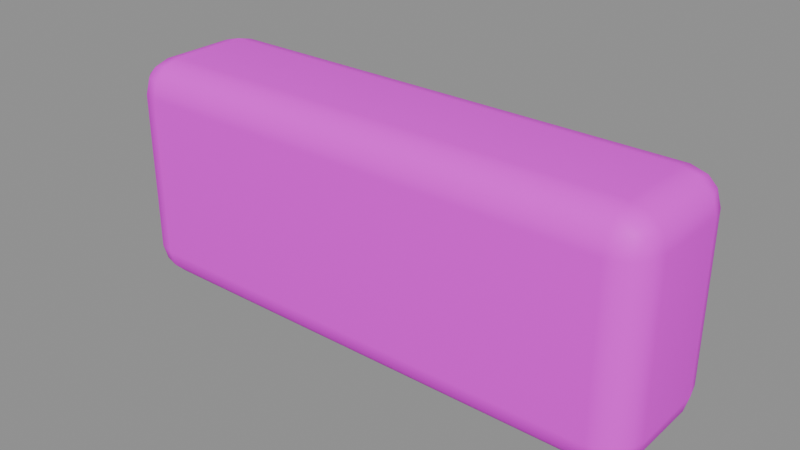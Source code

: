 # Source: parapet.blend  (saved by Blender 5.2.45; exported with 4.5.12 LTS)
import bpy
from mathutils import Matrix  # noqa: F401  (used for matrix-valued properties, if any)

bpy.ops.wm.read_factory_settings(use_empty=True)
scene = bpy.context.scene
scene.name = '白花台矮墙'

# ---- collections
col_sea_scene_sbr_parapet = bpy.data.collections.new('SEA-SCENE-SBR-PARAPET'); scene.collection.children.link(col_sea_scene_sbr_parapet)

# ---- images (referenced by path relative to the original .blend; pixels are not part of the script)
import os
ASSET_DIR = os.environ.get("B2B_ASSET_DIR", "")  # directory of the original .blend (textures are referenced by path, not embedded)
HERE = os.path.dirname(os.path.abspath(__file__))  # packed textures are extracted next to this script under _unpacked/

def load_image(name, relpath, width, height, colorspace="sRGB"):
    """Load a texture the original file referenced (path relative to the .blend, or extracted next to this script)."""
    p = next((c for c in (os.path.join(HERE, relpath), os.path.join(ASSET_DIR, relpath)) if relpath and os.path.exists(c)), "")
    if p:
        img = bpy.data.images.load(p, check_existing=True)
        img.name = name
    else:  # same state as the original file: an image datablock whose file is absent (Cycles renders it pink)
        img = bpy.data.images.new(name, width, height)
        img.source = "FILE"
        img.filepath = "//" + (relpath or name)
    img.colorspace_settings.name = colorspace
    return img
img_sea_cozy_8x8_512_png = load_image('sea_cozy_8x8_512.png', 'sea_cozy_8x8_512.png', 1024, 1024, 'sRGB')

# ---- materials (node trees are filled in below, after node groups)
mat_sea_matte = bpy.data.materials.new('SEA_Matte')

# ---- material node trees
mat_sea_matte.use_nodes = True; mat_sea_matte.node_tree.nodes.clear()
_N = mat_sea_matte.node_tree.nodes; _L = mat_sea_matte.node_tree.links
n0 = _N.new('ShaderNodeUVMap'); n0.name = 'UV Map'; n0.location = (0, 0)
n0.width = 160
n0.uv_map = 'PaletteUV'
n1 = _N.new('ShaderNodeTexImage'); n1.name = 'Image Texture'; n1.location = (0, 0)
n1.image = img_sea_cozy_8x8_512_png
n1.interpolation = 'Closest'
n2 = _N.new('ShaderNodeBsdfPrincipled'); n2.name = 'Principled BSDF'; n2.location = (0, 0)
n2.inputs[2].default_value = 0.62
n2.inputs[10].default_value = 0.005
n2.inputs[13].default_value = 0.25
n3 = _N.new('ShaderNodeOutputMaterial'); n3.name = 'Material Output'; n3.location = (0, 0)
n4 = _N.new('ShaderNodeHueSaturation'); n4.name = 'Hue/Saturation/Value'; n4.location = (0, 0)
n4.width = 160
n4.inputs[1].default_value = 1.22
_L.new(n0.outputs[0], n1.inputs[0])
_L.new(n1.outputs[0], n4.inputs[4])
_L.new(n4.outputs[0], n2.inputs[0])
_L.new(n2.outputs[0], n3.inputs[0])
n3.is_active_output = True

# ---- meshes
me_cube_027 = bpy.data.meshes.new('Cube.027')
me_cube_027.from_pydata([(-0.505, -0.08, 0.0), (-0.505, -0.15, 0.07), (-0.575, -0.08, 0.07), (-0.505, -0.115, 0.009352), (-0.54, -0.08, 0.009352), (-0.5385, -0.1135, 0.01844), (-0.54, -0.1406, 0.07), (-0.505, -0.1406, 0.03505), (-0.5385, -0.1316, 0.03653), (-0.5656, -0.08, 0.03505), (-0.5656, -0.115, 0.07), (-0.5566, -0.1135, 0.03653), (-0.505, -0.15, 0.41), (-0.505, -0.08, 0.48), (-0.575, -0.08, 0.41), (-0.505, -0.1406, 0.445), (-0.54, -0.1406, 0.41), (-0.5385, -0.1316, 0.4435), (-0.54, -0.08, 0.4706), (-0.505, -0.115, 0.4706), (-0.5385, -0.1135, 0.4616), (-0.5656, -0.115, 0.41), (-0.5656, -0.08, 0.445), (-0.5566, -0.1135, 0.4435), (-0.505, 0.08, 0.0), (-0.575, 0.08, 0.07), (-0.505, 0.15, 0.07), (-0.54, 0.08, 0.009352), (-0.505, 0.115, 0.009352), (-0.5385, 0.1135, 0.01844), (-0.5656, 0.115, 0.07), (-0.5656, 0.08, 0.03505), (-0.5566, 0.1135, 0.03653), (-0.505, 0.1406, 0.03505), (-0.54, 0.1406, 0.07), (-0.5385, 0.1316, 0.03653), (-0.505, 0.08, 0.48), (-0.505, 0.15, 0.41), (-0.575, 0.08, 0.41), (-0.505, 0.115, 0.4706), (-0.54, 0.08, 0.4706), (-0.5385, 0.1135, 0.4616), (-0.54, 0.1406, 0.41), (-0.505, 0.1406, 0.445), (-0.5385, 0.1316, 0.4435), (-0.5656, 0.08, 0.445), (-0.5656, 0.115, 0.41), (-0.5566, 0.1135, 0.4435), (0.505, -0.08, 0.0), (0.575, -0.08, 0.07), (0.505, -0.15, 0.07), (0.54, -0.08, 0.009352), (0.505, -0.115, 0.009352), (0.5385, -0.1135, 0.01844), (0.5656, -0.115, 0.07), (0.5656, -0.08, 0.03505), (0.5566, -0.1135, 0.03653), (0.505, -0.1406, 0.03505), (0.54, -0.1406, 0.07), (0.5385, -0.1316, 0.03653), (0.505, -0.08, 0.48), (0.505, -0.15, 0.41), (0.575, -0.08, 0.41), (0.505, -0.115, 0.4706), (0.54, -0.08, 0.4706), (0.5385, -0.1135, 0.4616), (0.54, -0.1406, 0.41), (0.505, -0.1406, 0.445), (0.5385, -0.1316, 0.4435), (0.5656, -0.08, 0.445), (0.5656, -0.115, 0.41), (0.5566, -0.1135, 0.4435), (0.505, 0.08, 0.0), (0.505, 0.15, 0.07), (0.575, 0.08, 0.07), (0.505, 0.115, 0.009352), (0.54, 0.08, 0.009352), (0.5385, 0.1135, 0.01844), (0.54, 0.1406, 0.07), (0.505, 0.1406, 0.03505), (0.5385, 0.1316, 0.03653), (0.5656, 0.08, 0.03505), (0.5656, 0.115, 0.07), (0.5566, 0.1135, 0.03653), (0.505, 0.08, 0.48), (0.575, 0.08, 0.41), (0.505, 0.15, 0.41), (0.54, 0.08, 0.4706), (0.505, 0.115, 0.4706), (0.5385, 0.1135, 0.4616), (0.5656, 0.115, 0.41), (0.5656, 0.08, 0.445), (0.5566, 0.1135, 0.4435), (0.505, 0.1406, 0.445), (0.54, 0.1406, 0.41), (0.5385, 0.1316, 0.4435)], [], [(0, 3, 5, 4), (3, 7, 8, 5), (1, 6, 8, 7), (6, 10, 11, 8), (2, 9, 11, 10), (9, 4, 5, 11), (5, 8, 11), (12, 15, 17, 16), (15, 19, 20, 17), (13, 18, 20, 19), (18, 22, 23, 20), (14, 21, 23, 22), (21, 16, 17, 23), (17, 20, 23), (24, 27, 29, 28), (27, 31, 32, 29), (25, 30, 32, 31), (30, 34, 35, 32), (26, 33, 35, 34), (33, 28, 29, 35), (29, 32, 35), (36, 39, 41, 40), (39, 43, 44, 41), (37, 42, 44, 43), (42, 46, 47, 44), (38, 45, 47, 46), (45, 40, 41, 47), (41, 44, 47), (48, 51, 53, 52), (51, 55, 56, 53), (49, 54, 56, 55), (54, 58, 59, 56), (50, 57, 59, 58), (57, 52, 53, 59), (53, 56, 59), (60, 63, 65, 64), (63, 67, 68, 65), (61, 66, 68, 67), (66, 70, 71, 68), (62, 69, 71, 70), (69, 64, 65, 71), (65, 68, 71), (72, 75, 77, 76), (75, 79, 80, 77), (73, 78, 80, 79), (78, 82, 83, 80), (74, 81, 83, 82), (81, 76, 77, 83), (77, 80, 83), (84, 87, 89, 88), (87, 91, 92, 89), (85, 90, 92, 91), (90, 94, 95, 92), (86, 93, 95, 94), (93, 88, 89, 95), (89, 92, 95), (24, 0, 4, 27), (27, 4, 9, 31), (31, 9, 2, 25), (1, 12, 16, 6), (6, 16, 21, 10), (10, 21, 14, 2), (13, 36, 40, 18), (18, 40, 45, 22), (22, 45, 38, 14), (37, 26, 34, 42), (42, 34, 30, 46), (46, 30, 25, 38), (72, 24, 28, 75), (75, 28, 33, 79), (79, 33, 26, 73), (36, 84, 88, 39), (39, 88, 93, 43), (43, 93, 86, 37), (85, 74, 82, 90), (90, 82, 78, 94), (94, 78, 73, 86), (48, 72, 76, 51), (51, 76, 81, 55), (55, 81, 74, 49), (84, 60, 64, 87), (87, 64, 69, 91), (91, 69, 62, 85), (61, 50, 58, 66), (66, 58, 54, 70), (70, 54, 49, 62), (0, 48, 52, 3), (3, 52, 57, 7), (7, 57, 50, 1), (60, 13, 19, 63), (63, 19, 15, 67), (67, 15, 12, 61), (24, 72, 48, 0), (2, 14, 38, 25), (50, 61, 12, 1), (84, 36, 13, 60), (26, 37, 86, 73), (74, 85, 62, 49)])
me_cube_027.polygons.foreach_set('use_smooth', [True] * 98)
_uv = me_cube_027.uv_layers.new(name='PaletteUV')
_uv.uv.foreach_set('vector', [0.5875, 0.9375, 0.5625, 0.9625, 0.5375, 0.9375, 0.5625, 0.9125, 0.5875, 0.9375, 0.5625, 0.9625, 0.5375, 0.9375, 0.5625, 0.9125, 0.5875, 0.9375, 0.5625, 0.9625, 0.5375, 0.9375, 0.5625, 0.9125, 0.5875, 0.9375, 0.5625, 0.9625, 0.5375, 0.9375, 0.5625, 0.9125, 0.5875, 0.9375, 0.5625, 0.9625, 0.5375, 0.9375, 0.5625, 0.9125, 0.5875, 0.9375, 0.5625, 0.9625, 0.5375, 0.9375, 0.5625, 0.9125, 0.5875, 0.9375, 0.55, 0.9592, 0.55, 0.9158, 0.5875, 0.9375, 0.5625, 0.9625, 0.5375, 0.9375, 0.5625, 0.9125, 0.5875, 0.9375, 0.5625, 0.9625, 0.5375, 0.9375, 0.5625, 0.9125, 0.5875, 0.9375, 0.5625, 0.9625, 0.5375, 0.9375, 0.5625, 0.9125, 0.5875, 0.9375, 0.5625, 0.9625, 0.5375, 0.9375, 0.5625, 0.9125, 0.5875, 0.9375, 0.5625, 0.9625, 0.5375, 0.9375, 0.5625, 0.9125, 0.5875, 0.9375, 0.5625, 0.9625, 0.5375, 0.9375, 0.5625, 0.9125, 0.5875, 0.9375, 0.55, 0.9592, 0.55, 0.9158, 0.5875, 0.9375, 0.5625, 0.9625, 0.5375, 0.9375, 0.5625, 0.9125, 0.5875, 0.9375, 0.5625, 0.9625, 0.5375, 0.9375, 0.5625, 0.9125, 0.5875, 0.9375, 0.5625, 0.9625, 0.5375, 0.9375, 0.5625, 0.9125, 0.5875, 0.9375, 0.5625, 0.9625, 0.5375, 0.9375, 0.5625, 0.9125, 0.5875, 0.9375, 0.5625, 0.9625, 0.5375, 0.9375, 0.5625, 0.9125, 0.5875, 0.9375, 0.5625, 0.9625, 0.5375, 0.9375, 0.5625, 0.9125, 0.5875, 0.9375, 0.55, 0.9592, 0.55, 0.9158, 0.5875, 0.9375, 0.5625, 0.9625, 0.5375, 0.9375, 0.5625, 0.9125, 0.5875, 0.9375, 0.5625, 0.9625, 0.5375, 0.9375, 0.5625, 0.9125, 0.5875, 0.9375, 0.5625, 0.9625, 0.5375, 0.9375, 0.5625, 0.9125, 0.5875, 0.9375, 0.5625, 0.9625, 0.5375, 0.9375, 0.5625, 0.9125, 0.5875, 0.9375, 0.5625, 0.9625, 0.5375, 0.9375, 0.5625, 0.9125, 0.5875, 0.9375, 0.5625, 0.9625, 0.5375, 0.9375, 0.5625, 0.9125, 0.5875, 0.9375, 0.55, 0.9592, 0.55, 0.9158, 0.5875, 0.9375, 0.5625, 0.9625, 0.5375, 0.9375, 0.5625, 0.9125, 0.5875, 0.9375, 0.5625, 0.9625, 0.5375, 0.9375, 0.5625, 0.9125, 0.5875, 0.9375, 0.5625, 0.9625, 0.5375, 0.9375, 0.5625, 0.9125, 0.5875, 0.9375, 0.5625, 0.9625, 0.5375, 0.9375, 0.5625, 0.9125, 0.5875, 0.9375, 0.5625, 0.9625, 0.5375, 0.9375, 0.5625, 0.9125, 0.5875, 0.9375, 0.5625, 0.9625, 0.5375, 0.9375, 0.5625, 0.9125, 0.5875, 0.9375, 0.55, 0.9592, 0.55, 0.9158, 0.5875, 0.9375, 0.5625, 0.9625, 0.5375, 0.9375, 0.5625, 0.9125, 0.5875, 0.9375, 0.5625, 0.9625, 0.5375, 0.9375, 0.5625, 0.9125, 0.5875, 0.9375, 0.5625, 0.9625, 0.5375, 0.9375, 0.5625, 0.9125, 0.5875, 0.9375, 0.5625, 0.9625, 0.5375, 0.9375, 0.5625, 0.9125, 0.5875, 0.9375, 0.5625, 0.9625, 0.5375, 0.9375, 0.5625, 0.9125, 0.5875, 0.9375, 0.5625, 0.9625, 0.5375, 0.9375, 0.5625, 0.9125, 0.5875, 0.9375, 0.55, 0.9592, 0.55, 0.9158, 0.5875, 0.9375, 0.5625, 0.9625, 0.5375, 0.9375, 0.5625, 0.9125, 0.5875, 0.9375, 0.5625, 0.9625, 0.5375, 0.9375, 0.5625, 0.9125, 0.5875, 0.9375, 0.5625, 0.9625, 0.5375, 0.9375, 0.5625, 0.9125, 0.5875, 0.9375, 0.5625, 0.9625, 0.5375, 0.9375, 0.5625, 0.9125, 0.5875, 0.9375, 0.5625, 0.9625, 0.5375, 0.9375, 0.5625, 0.9125, 0.5875, 0.9375, 0.5625, 0.9625, 0.5375, 0.9375, 0.5625, 0.9125, 0.5875, 0.9375, 0.55, 0.9592, 0.55, 0.9158, 0.5875, 0.9375, 0.5625, 0.9625, 0.5375, 0.9375, 0.5625, 0.9125, 0.5875, 0.9375, 0.5625, 0.9625, 0.5375, 0.9375, 0.5625, 0.9125, 0.5875, 0.9375, 0.5625, 0.9625, 0.5375, 0.9375, 0.5625, 0.9125, 0.5875, 0.9375, 0.5625, 0.9625, 0.5375, 0.9375, 0.5625, 0.9125, 0.5875, 0.9375, 0.5625, 0.9625, 0.5375, 0.9375, 0.5625, 0.9125, 0.5875, 0.9375, 0.5625, 0.9625, 0.5375, 0.9375, 0.5625, 0.9125, 0.5875, 0.9375, 0.55, 0.9592, 0.55, 0.9158, 0.5875, 0.9375, 0.5625, 0.9625, 0.5375, 0.9375, 0.5625, 0.9125, 0.5875, 0.9375, 0.5625, 0.9625, 0.5375, 0.9375, 0.5625, 0.9125, 0.5875, 0.9375, 0.5625, 0.9625, 0.5375, 0.9375, 0.5625, 0.9125, 0.5875, 0.9375, 0.5625, 0.9625, 0.5375, 0.9375, 0.5625, 0.9125, 0.5875, 0.9375, 0.5625, 0.9625, 0.5375, 0.9375, 0.5625, 0.9125, 0.5875, 0.9375, 0.5625, 0.9625, 0.5375, 0.9375, 0.5625, 0.9125, 0.5875, 0.9375, 0.5625, 0.9625, 0.5375, 0.9375, 0.5625, 0.9125, 0.5875, 0.9375, 0.5625, 0.9625, 0.5375, 0.9375, 0.5625, 0.9125, 0.5875, 0.9375, 0.5625, 0.9625, 0.5375, 0.9375, 0.5625, 0.9125, 0.5875, 0.9375, 0.5625, 0.9625, 0.5375, 0.9375, 0.5625, 0.9125, 0.5875, 0.9375, 0.5625, 0.9625, 0.5375, 0.9375, 0.5625, 0.9125, 0.5875, 0.9375, 0.5625, 0.9625, 0.5375, 0.9375, 0.5625, 0.9125, 0.5875, 0.9375, 0.5625, 0.9625, 0.5375, 0.9375, 0.5625, 0.9125, 0.5875, 0.9375, 0.5625, 0.9625, 0.5375, 0.9375, 0.5625, 0.9125, 0.5875, 0.9375, 0.5625, 0.9625, 0.5375, 0.9375, 0.5625, 0.9125, 0.5875, 0.9375, 0.5625, 0.9625, 0.5375, 0.9375, 0.5625, 0.9125, 0.5875, 0.9375, 0.5625, 0.9625, 0.5375, 0.9375, 0.5625, 0.9125, 0.5875, 0.9375, 0.5625, 0.9625, 0.5375, 0.9375, 0.5625, 0.9125, 0.5875, 0.9375, 0.5625, 0.9625, 0.5375, 0.9375, 0.5625, 0.9125, 0.5875, 0.9375, 0.5625, 0.9625, 0.5375, 0.9375, 0.5625, 0.9125, 0.5875, 0.9375, 0.5625, 0.9625, 0.5375, 0.9375, 0.5625, 0.9125, 0.5875, 0.9375, 0.5625, 0.9625, 0.5375, 0.9375, 0.5625, 0.9125, 0.5875, 0.9375, 0.5625, 0.9625, 0.5375, 0.9375, 0.5625, 0.9125, 0.5875, 0.9375, 0.5625, 0.9625, 0.5375, 0.9375, 0.5625, 0.9125, 0.5875, 0.9375, 0.5625, 0.9625, 0.5375, 0.9375, 0.5625, 0.9125, 0.5875, 0.9375, 0.5625, 0.9625, 0.5375, 0.9375, 0.5625, 0.9125, 0.5875, 0.9375, 0.5625, 0.9625, 0.5375, 0.9375, 0.5625, 0.9125, 0.5875, 0.9375, 0.5625, 0.9625, 0.5375, 0.9375, 0.5625, 0.9125, 0.5875, 0.9375, 0.5625, 0.9625, 0.5375, 0.9375, 0.5625, 0.9125, 0.5875, 0.9375, 0.5625, 0.9625, 0.5375, 0.9375, 0.5625, 0.9125, 0.5875, 0.9375, 0.5625, 0.9625, 0.5375, 0.9375, 0.5625, 0.9125, 0.5875, 0.9375, 0.5625, 0.9625, 0.5375, 0.9375, 0.5625, 0.9125, 0.5875, 0.9375, 0.5625, 0.9625, 0.5375, 0.9375, 0.5625, 0.9125, 0.5875, 0.9375, 0.5625, 0.9625, 0.5375, 0.9375, 0.5625, 0.9125, 0.5875, 0.9375, 0.5625, 0.9625, 0.5375, 0.9375, 0.5625, 0.9125, 0.5875, 0.9375, 0.5625, 0.9625, 0.5375, 0.9375, 0.5625, 0.9125, 0.5875, 0.9375, 0.5625, 0.9625, 0.5375, 0.9375, 0.5625, 0.9125, 0.5875, 0.9375, 0.5625, 0.9625, 0.5375, 0.9375, 0.5625, 0.9125, 0.5875, 0.9375, 0.5625, 0.9625, 0.5375, 0.9375, 0.5625, 0.9125, 0.5875, 0.9375, 0.5625, 0.9625, 0.5375, 0.9375, 0.5625, 0.9125, 0.5875, 0.9375, 0.5625, 0.9625, 0.5375, 0.9375, 0.5625, 0.9125, 0.5875, 0.9375, 0.5625, 0.9625, 0.5375, 0.9375, 0.5625, 0.9125])
me_cube_027.materials.append(mat_sea_matte)
me_cube_027.update()
me_cube_027.normals_split_custom_set([tuple(v) for v in zip(*[iter([-0.01317, -0.05684, -0.9983, -0.009448, -0.4997, -0.8661, -0.4179, -0.4178, -0.8067, -0.4974, -0.04134, -0.8665, -0.009448, -0.4997, -0.8661, -0.009448, -0.8661, -0.4997, -0.4179, -0.8067, -0.4178, -0.4179, -0.4178, -0.8067, -0.01375, -0.9994, -0.03046, -0.4986, -0.8664, -0.0261, -0.4179, -0.8067, -0.4178, -0.009448, -0.8661, -0.4997, -0.4986, -0.8664, -0.0261, -0.8664, -0.4986, -0.0261, -0.8067, -0.4178, -0.4179, -0.4179, -0.8067, -0.4178, -0.9979, -0.05726, -0.03037, -0.8665, -0.04134, -0.4974, -0.8067, -0.4178, -0.4179, -0.8664, -0.4986, -0.0261, -0.8665, -0.04134, -0.4974, -0.4974, -0.04134, -0.8665, -0.4179, -0.4178, -0.8067, -0.8067, -0.4178, -0.4179, -0.4179, -0.4178, -0.8067, -0.4179, -0.8067, -0.4178, -0.8067, -0.4178, -0.4179, -0.01374, -0.9994, 0.03047, -0.009448, -0.8661, 0.4997, -0.4179, -0.8067, 0.4178, -0.4986, -0.8664, 0.0261, -0.009448, -0.8661, 0.4997, -0.009448, -0.4997, 0.8661, -0.4179, -0.4178, 0.8067, -0.4179, -0.8067, 0.4178, -0.01316, -0.05685, 0.9983, -0.4974, -0.04134, 0.8665, -0.4179, -0.4178, 0.8067, -0.009448, -0.4997, 0.8661, -0.4974, -0.04134, 0.8665, -0.8665, -0.04134, 0.4974, -0.8067, -0.4179, 0.4178, -0.4179, -0.4178, 0.8067, -0.9979, -0.05727, 0.03036, -0.8664, -0.4986, 0.0261, -0.8067, -0.4179, 0.4178, -0.8665, -0.04134, 0.4974, -0.8664, -0.4986, 0.0261, -0.4986, -0.8664, 0.0261, -0.4179, -0.8067, 0.4178, -0.8067, -0.4179, 0.4178, -0.4179, -0.8067, 0.4178, -0.4179, -0.4178, 0.8067, -0.8067, -0.4179, 0.4178, -0.01316, 0.05685, -0.9983, -0.4974, 0.04134, -0.8665, -0.4179, 0.4179, -0.8067, -0.009448, 0.4997, -0.8661, -0.4974, 0.04134, -0.8665, -0.8665, 0.04134, -0.4974, -0.8067, 0.4179, -0.4178, -0.4179, 0.4179, -0.8067, -0.9979, 0.05726, -0.03036, -0.8664, 0.4986, -0.0261, -0.8067, 0.4179, -0.4178, -0.8665, 0.04134, -0.4974, -0.8664, 0.4986, -0.0261, -0.4986, 0.8664, -0.0261, -0.4178, 0.8067, -0.4179, -0.8067, 0.4179, -0.4178, -0.01374, 0.9994, -0.03047, -0.009448, 0.8661, -0.4997, -0.4178, 0.8067, -0.4179, -0.4986, 0.8664, -0.0261, -0.009448, 0.8661, -0.4997, -0.009448, 0.4997, -0.8661, -0.4179, 0.4179, -0.8067, -0.4178, 0.8067, -0.4179, -0.4179, 0.4179, -0.8067, -0.8067, 0.4179, -0.4178, -0.4178, 0.8067, -0.4179, -0.01317, 0.05684, 0.9983, -0.009448, 0.4997, 0.8661, -0.4179, 0.4179, 0.8067, -0.4974, 0.04134, 0.8665, -0.009448, 0.4997, 0.8661, -0.009448, 0.8661, 0.4997, -0.4179, 0.8067, 0.4178, -0.4179, 0.4179, 0.8067, -0.01375, 0.9994, 0.03046, -0.4986, 0.8664, 0.0261, -0.4179, 0.8067, 0.4178, -0.009448, 0.8661, 0.4997, -0.4986, 0.8664, 0.0261, -0.8664, 0.4986, 0.0261, -0.8067, 0.4178, 0.4179, -0.4179, 0.8067, 0.4178, -0.9979, 0.05726, 0.03037, -0.8665, 0.04134, 0.4974, -0.8067, 0.4178, 0.4179, -0.8664, 0.4986, 0.0261, -0.8665, 0.04134, 0.4974, -0.4974, 0.04134, 0.8665, -0.4179, 0.4179, 0.8067, -0.8067, 0.4178, 0.4179, -0.4179, 0.4179, 0.8067, -0.4179, 0.8067, 0.4178, -0.8067, 0.4178, 0.4179, 0.01316, -0.05685, -0.9983, 0.4974, -0.04134, -0.8665, 0.4179, -0.4179, -0.8067, 0.009448, -0.4997, -0.8661, 0.4974, -0.04134, -0.8665, 0.8665, -0.04134, -0.4974, 0.8067, -0.4179, -0.4178, 0.4179, -0.4179, -0.8067, 0.9979, -0.05726, -0.03036, 0.8664, -0.4986, -0.0261, 0.8067, -0.4179, -0.4178, 0.8665, -0.04134, -0.4974, 0.8664, -0.4986, -0.0261, 0.4986, -0.8664, -0.0261, 0.4178, -0.8067, -0.4179, 0.8067, -0.4179, -0.4178, 0.01374, -0.9994, -0.03047, 0.009448, -0.8661, -0.4997, 0.4178, -0.8067, -0.4179, 0.4986, -0.8664, -0.0261, 0.009448, -0.8661, -0.4997, 0.009448, -0.4997, -0.8661, 0.4179, -0.4179, -0.8067, 0.4178, -0.8067, -0.4179, 0.4179, -0.4179, -0.8067, 0.8067, -0.4179, -0.4178, 0.4178, -0.8067, -0.4179, 0.01317, -0.05684, 0.9983, 0.009448, -0.4997, 0.8661, 0.4179, -0.4179, 0.8067, 0.4974, -0.04134, 0.8665, 0.009448, -0.4997, 0.8661, 0.009448, -0.8661, 0.4997, 0.4179, -0.8067, 0.4178, 0.4179, -0.4179, 0.8067, 0.01375, -0.9994, 0.03046, 0.4986, -0.8664, 0.0261, 0.4179, -0.8067, 0.4178, 0.009448, -0.8661, 0.4997, 0.4986, -0.8664, 0.0261, 0.8664, -0.4986, 0.0261, 0.8067, -0.4178, 0.4179, 0.4179, -0.8067, 0.4178, 0.9979, -0.05726, 0.03037, 0.8665, -0.04134, 0.4974, 0.8067, -0.4178, 0.4179, 0.8664, -0.4986, 0.0261, 0.8665, -0.04134, 0.4974, 0.4974, -0.04134, 0.8665, 0.4179, -0.4179, 0.8067, 0.8067, -0.4178, 0.4179, 0.4179, -0.4179, 0.8067, 0.4179, -0.8067, 0.4178, 0.8067, -0.4178, 0.4179, 0.01317, 0.05684, -0.9983, 0.009448, 0.4997, -0.8661, 0.4179, 0.4178, -0.8067, 0.4974, 0.04134, -0.8665, 0.009448, 0.4997, -0.8661, 0.009448, 0.8661, -0.4997, 0.4179, 0.8067, -0.4178, 0.4179, 0.4178, -0.8067, 0.01375, 0.9994, -0.03046, 0.4986, 0.8664, -0.0261, 0.4179, 0.8067, -0.4178, 0.009448, 0.8661, -0.4997, 0.4986, 0.8664, -0.0261, 0.8664, 0.4986, -0.0261, 0.8067, 0.4178, -0.4179, 0.4179, 0.8067, -0.4178, 0.9979, 0.05726, -0.03037, 0.8665, 0.04134, -0.4974, 0.8067, 0.4178, -0.4179, 0.8664, 0.4986, -0.0261, 0.8665, 0.04134, -0.4974, 0.4974, 0.04134, -0.8665, 0.4179, 0.4178, -0.8067, 0.8067, 0.4178, -0.4179, 0.4179, 0.4178, -0.8067, 0.4179, 0.8067, -0.4178, 0.8067, 0.4178, -0.4179, 0.01316, 0.05685, 0.9983, 0.4974, 0.04134, 0.8665, 0.4179, 0.4179, 0.8067, 0.009448, 0.4997, 0.8661, 0.4974, 0.04134, 0.8665, 0.8665, 0.04134, 0.4974, 0.8067, 0.4179, 0.4178, 0.4179, 0.4179, 0.8067, 0.9979, 0.05727, 0.03036, 0.8664, 0.4986, 0.0261, 0.8067, 0.4179, 0.4178, 0.8665, 0.04134, 0.4974, 0.8664, 0.4986, 0.0261, 0.4986, 0.8664, 0.0261, 0.4178, 0.8067, 0.4179, 0.8067, 0.4179, 0.4178, 0.01374, 0.9994, 0.03047, 0.009448, 0.8661, 0.4997, 0.4178, 0.8067, 0.4179, 0.4986, 0.8664, 0.0261, 0.009448, 0.8661, 0.4997, 0.009448, 0.4997, 0.8661, 0.4179, 0.4179, 0.8067, 0.4178, 0.8067, 0.4179, 0.4179, 0.4179, 0.8067, 0.8067, 0.4179, 0.4178, 0.4178, 0.8067, 0.4179, -0.01316, 0.05685, -0.9983, -0.01317, -0.05684, -0.9983, -0.4974, -0.04134, -0.8665, -0.4974, 0.04134, -0.8665, -0.4974, 0.04134, -0.8665, -0.4974, -0.04134, -0.8665, -0.8665, -0.04134, -0.4974, -0.8665, 0.04134, -0.4974, -0.8665, 0.04134, -0.4974, -0.8665, -0.04134, -0.4974, -0.9979, -0.05726, -0.03037, -0.9979, 0.05726, -0.03036, -0.01375, -0.9994, -0.03046, -0.01374, -0.9994, 0.03047, -0.4986, -0.8664, 0.0261, -0.4986, -0.8664, -0.0261, -0.4986, -0.8664, -0.0261, -0.4986, -0.8664, 0.0261, -0.8664, -0.4986, 0.0261, -0.8664, -0.4986, -0.0261, -0.8664, -0.4986, -0.0261, -0.8664, -0.4986, 0.0261, -0.9979, -0.05727, 0.03036, -0.9979, -0.05726, -0.03037, -0.01316, -0.05685, 0.9983, -0.01317, 0.05684, 0.9983, -0.4974, 0.04134, 0.8665, -0.4974, -0.04134, 0.8665, -0.4974, -0.04134, 0.8665, -0.4974, 0.04134, 0.8665, -0.8665, 0.04134, 0.4974, -0.8665, -0.04134, 0.4974, -0.8665, -0.04134, 0.4974, -0.8665, 0.04134, 0.4974, -0.9979, 0.05726, 0.03037, -0.9979, -0.05727, 0.03036, -0.01375, 0.9994, 0.03046, -0.01374, 0.9994, -0.03047, -0.4986, 0.8664, -0.0261, -0.4986, 0.8664, 0.0261, -0.4986, 0.8664, 0.0261, -0.4986, 0.8664, -0.0261, -0.8664, 0.4986, -0.0261, -0.8664, 0.4986, 0.0261, -0.8664, 0.4986, 0.0261, -0.8664, 0.4986, -0.0261, -0.9979, 0.05726, -0.03036, -0.9979, 0.05726, 0.03037, 0.01317, 0.05684, -0.9983, -0.01316, 0.05685, -0.9983, -0.009448, 0.4997, -0.8661, 0.009448, 0.4997, -0.8661, 0.009448, 0.4997, -0.8661, -0.009448, 0.4997, -0.8661, -0.009448, 0.8661, -0.4997, 0.009448, 0.8661, -0.4997, 0.009448, 0.8661, -0.4997, -0.009448, 0.8661, -0.4997, -0.01374, 0.9994, -0.03047, 0.01375, 0.9994, -0.03046, -0.01317, 0.05684, 0.9983, 0.01316, 0.05685, 0.9983, 0.009448, 0.4997, 0.8661, -0.009448, 0.4997, 0.8661, -0.009448, 0.4997, 0.8661, 0.009448, 0.4997, 0.8661, 0.009448, 0.8661, 0.4997, -0.009448, 0.8661, 0.4997, -0.009448, 0.8661, 0.4997, 0.009448, 0.8661, 0.4997, 0.01374, 0.9994, 0.03047, -0.01375, 0.9994, 0.03046, 0.9979, 0.05727, 0.03036, 0.9979, 0.05726, -0.03037, 0.8664, 0.4986, -0.0261, 0.8664, 0.4986, 0.0261, 0.8664, 0.4986, 0.0261, 0.8664, 0.4986, -0.0261, 0.4986, 0.8664, -0.0261, 0.4986, 0.8664, 0.0261, 0.4986, 0.8664, 0.0261, 0.4986, 0.8664, -0.0261, 0.01375, 0.9994, -0.03046, 0.01374, 0.9994, 0.03047, 0.01316, -0.05685, -0.9983, 0.01317, 0.05684, -0.9983, 0.4974, 0.04134, -0.8665, 0.4974, -0.04134, -0.8665, 0.4974, -0.04134, -0.8665, 0.4974, 0.04134, -0.8665, 0.8665, 0.04134, -0.4974, 0.8665, -0.04134, -0.4974, 0.8665, -0.04134, -0.4974, 0.8665, 0.04134, -0.4974, 0.9979, 0.05726, -0.03037, 0.9979, -0.05726, -0.03036, 0.01316, 0.05685, 0.9983, 0.01317, -0.05684, 0.9983, 0.4974, -0.04134, 0.8665, 0.4974, 0.04134, 0.8665, 0.4974, 0.04134, 0.8665, 0.4974, -0.04134, 0.8665, 0.8665, -0.04134, 0.4974, 0.8665, 0.04134, 0.4974, 0.8665, 0.04134, 0.4974, 0.8665, -0.04134, 0.4974, 0.9979, -0.05726, 0.03037, 0.9979, 0.05727, 0.03036, 0.01375, -0.9994, 0.03046, 0.01374, -0.9994, -0.03047, 0.4986, -0.8664, -0.0261, 0.4986, -0.8664, 0.0261, 0.4986, -0.8664, 0.0261, 0.4986, -0.8664, -0.0261, 0.8664, -0.4986, -0.0261, 0.8664, -0.4986, 0.0261, 0.8664, -0.4986, 0.0261, 0.8664, -0.4986, -0.0261, 0.9979, -0.05726, -0.03036, 0.9979, -0.05726, 0.03037, -0.01317, -0.05684, -0.9983, 0.01316, -0.05685, -0.9983, 0.009448, -0.4997, -0.8661, -0.009448, -0.4997, -0.8661, -0.009448, -0.4997, -0.8661, 0.009448, -0.4997, -0.8661, 0.009448, -0.8661, -0.4997, -0.009448, -0.8661, -0.4997, -0.009448, -0.8661, -0.4997, 0.009448, -0.8661, -0.4997, 0.01374, -0.9994, -0.03047, -0.01375, -0.9994, -0.03046, 0.01317, -0.05684, 0.9983, -0.01316, -0.05685, 0.9983, -0.009448, -0.4997, 0.8661, 0.009448, -0.4997, 0.8661, 0.009448, -0.4997, 0.8661, -0.009448, -0.4997, 0.8661, -0.009448, -0.8661, 0.4997, 0.009448, -0.8661, 0.4997, 0.009448, -0.8661, 0.4997, -0.009448, -0.8661, 0.4997, -0.01374, -0.9994, 0.03047, 0.01375, -0.9994, 0.03046, -0.01316, 0.05685, -0.9983, 0.01317, 0.05684, -0.9983, 0.01316, -0.05685, -0.9983, -0.01317, -0.05684, -0.9983, -0.9979, -0.05726, -0.03037, -0.9979, -0.05727, 0.03036, -0.9979, 0.05726, 0.03037, -0.9979, 0.05726, -0.03036, 0.01374, -0.9994, -0.03047, 0.01375, -0.9994, 0.03046, -0.01374, -0.9994, 0.03047, -0.01375, -0.9994, -0.03046, 0.01316, 0.05685, 0.9983, -0.01317, 0.05684, 0.9983, -0.01316, -0.05685, 0.9983, 0.01317, -0.05684, 0.9983, -0.01374, 0.9994, -0.03047, -0.01375, 0.9994, 0.03046, 0.01374, 0.9994, 0.03047, 0.01375, 0.9994, -0.03046, 0.9979, 0.05726, -0.03037, 0.9979, 0.05727, 0.03036, 0.9979, -0.05726, 0.03037, 0.9979, -0.05726, -0.03036])] * 3)])

# ---- objects
ob_parapet_mesh = bpy.data.objects.new('parapet_mesh', me_cube_027)
ob_root_parapet = bpy.data.objects.new('ROOT_parapet', None)

# ---- transforms, parenting, visibility, modifiers, constraints
ob_parapet_mesh.parent = ob_root_parapet
ob_parapet_mesh.location = (0.0, 0.0, 0.0)
ob_root_parapet.location = (0.0, 0.0, 0.0)

# ---- collection membership
col_sea_scene_sbr_parapet.objects.link(ob_parapet_mesh)
col_sea_scene_sbr_parapet.objects.link(ob_root_parapet)

# ---- scene / render settings (as saved in the file)
scene.frame_start = 1; scene.frame_end = 250; scene.frame_set(1)
scene.render.engine = 'BLENDER_EEVEE_NEXT'
scene.render.bake_bias = 0.0
scene.render.bake_samples = 0
scene.render.compositor_device = 'GPU'
scene.eevee.use_volume_custom_range = False
scene.eevee.fast_gi_thickness_near = 0.1
scene.eevee.fast_gi_thickness_far = 0.0
scene.eevee.ray_tracing_options.screen_trace_thickness = 0.1
bpy.context.view_layer.update()

# ---- added for rendering (the .blend has no active camera and no usable light): camera, sun + grey world if the file has none
cam_auto = bpy.data.cameras.new('AutoCamera')
cam_auto.lens = 50.0
cam_auto.sensor_width = 36.0
cam_auto.clip_end = 1000.0
ob_auto_camera = bpy.data.objects.new('AutoCamera', cam_auto)
scene.collection.objects.link(ob_auto_camera)
ob_auto_camera.location = (1.18591, -1.4231, 1.18873)
ob_auto_camera.rotation_euler = (1.09748, -7.21219e-08, 0.694738)
scene.camera = ob_auto_camera
light_auto_sun = bpy.data.lights.new('AutoSun', 'SUN')
light_auto_sun.energy = 3.0
light_auto_sun.angle = 0.0523599
ob_auto_sun = bpy.data.objects.new('AutoSun', light_auto_sun)
scene.collection.objects.link(ob_auto_sun)
ob_auto_sun.rotation_euler = (0.872665, 0.174533, 0.523599)
if scene.world is None:
    world_auto = bpy.data.worlds.new('AutoWorld')
    world_auto.color = (0.3, 0.3, 0.3)
    scene.world = world_auto
bpy.context.view_layer.update()
